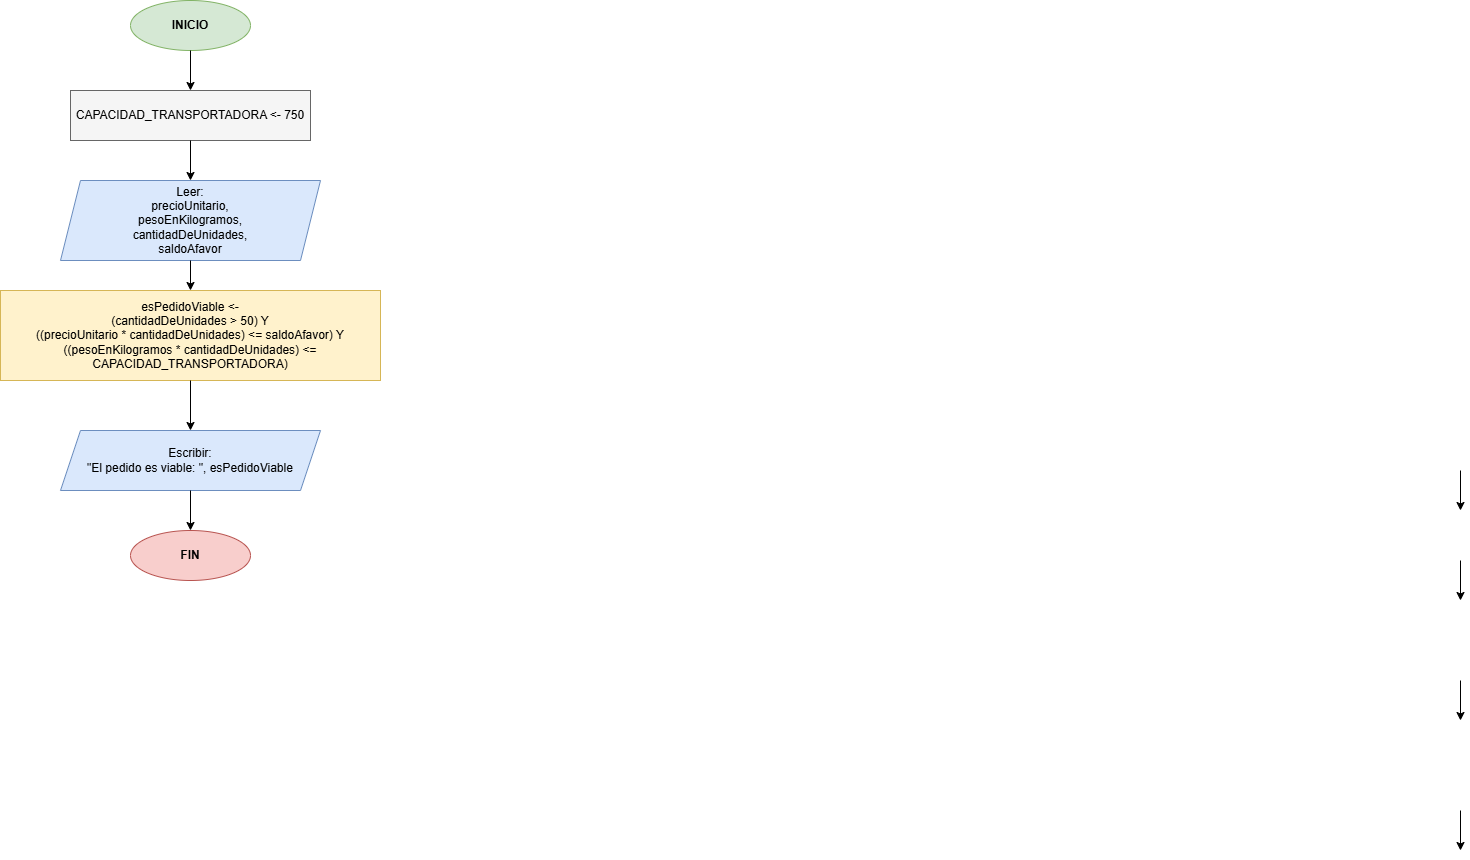

The diagram above was exported from draw.io. Its source (the exported page's mxGraphModel, read from the mxfile embedded in the PNG):
<mxGraphModel dx="1073" dy="581" grid="1" gridSize="10" guides="1" tooltips="1" connect="1" arrows="1" fold="1" page="1" pageScale="1" pageWidth="827" pageHeight="1169" math="0" shadow="0">
  <root>
    <mxCell id="g2QI6aDSytn0RkAf0qQ--0" />
    <mxCell id="g2QI6aDSytn0RkAf0qQ--1" parent="g2QI6aDSytn0RkAf0qQ--0" />
    <mxCell id="qhgfNluYI8uypIr4iLjI-0" parent="g2QI6aDSytn0RkAf0qQ--1" style="ellipse;whiteSpace=wrap;html=1;fillColor=#d5e8d4;strokeColor=#82b366;fontStyle=1" value="INICIO" vertex="1">
      <mxGeometry height="50" width="120" x="470" y="240" as="geometry" />
    </mxCell>
    <mxCell id="qhgfNluYI8uypIr4iLjI-1" parent="g2QI6aDSytn0RkAf0qQ--1" style="rounded=0;whiteSpace=wrap;html=1;fillColor=#f5f5f5;strokeColor=#666666;" value="CAPACIDAD_TRANSPORTADORA &lt;- 750" vertex="1">
      <mxGeometry height="50" width="240" x="410" y="330" as="geometry" />
    </mxCell>
    <mxCell id="qhgfNluYI8uypIr4iLjI-2" parent="g2QI6aDSytn0RkAf0qQ--1" style="shape=parallelogram;perimeter=parallelogramPerimeter;whiteSpace=wrap;html=1;fixedSize=1;fillColor=#dae8fc;strokeColor=#6c8ebf;" value="Leer:&#10;precioUnitario,&#10;pesoEnKilogramos,&#10;cantidadDeUnidades,&#10;saldoAfavor" vertex="1">
      <mxGeometry height="80" width="260" x="400" y="420" as="geometry" />
    </mxCell>
    <mxCell id="qhgfNluYI8uypIr4iLjI-3" parent="g2QI6aDSytn0RkAf0qQ--1" style="rounded=0;whiteSpace=wrap;html=1;fillColor=#fff2cc;strokeColor=#d6b656;" value="esPedidoViable &lt;-&#10;(cantidadDeUnidades &gt; 50) Y&#10;((precioUnitario * cantidadDeUnidades) &lt;= saldoAfavor) Y&#10;((pesoEnKilogramos * cantidadDeUnidades) &lt;= CAPACIDAD_TRANSPORTADORA)" vertex="1">
      <mxGeometry height="90" width="380" x="340" y="530" as="geometry" />
    </mxCell>
    <mxCell id="qhgfNluYI8uypIr4iLjI-4" parent="g2QI6aDSytn0RkAf0qQ--1" style="shape=parallelogram;perimeter=parallelogramPerimeter;whiteSpace=wrap;html=1;fixedSize=1;fillColor=#dae8fc;strokeColor=#6c8ebf;" value="Escribir:&#10;&quot;El pedido es viable: &quot;, esPedidoViable" vertex="1">
      <mxGeometry height="60" width="260" x="400" y="670" as="geometry" />
    </mxCell>
    <mxCell id="qhgfNluYI8uypIr4iLjI-5" parent="g2QI6aDSytn0RkAf0qQ--1" style="ellipse;whiteSpace=wrap;html=1;fillColor=#f8cecc;strokeColor=#b85450;fontStyle=1" value="FIN" vertex="1">
      <mxGeometry height="50" width="120" x="470" y="770" as="geometry" />
    </mxCell>
    <mxCell id="qhgfNluYI8uypIr4iLjI-6" edge="1" parent="g2QI6aDSytn0RkAf0qQ--1" source="qhgfNluYI8uypIr4iLjI-0" style="endArrow=classic;html=1;rounded=0;" target="qhgfNluYI8uypIr4iLjI-1">
      <mxGeometry relative="1" as="geometry" />
    </mxCell>
    <mxCell id="qhgfNluYI8uypIr4iLjI-7" edge="1" parent="g2QI6aDSytn0RkAf0qQ--1" source="qhgfNluYI8uypIr4iLjI-1" style="endArrow=classic;html=1;rounded=0;" target="qhgfNluYI8uypIr4iLjI-2">
      <mxGeometry relative="1" as="geometry" />
    </mxCell>
    <mxCell id="qhgfNluYI8uypIr4iLjI-8" edge="1" parent="g2QI6aDSytn0RkAf0qQ--1" source="qhgfNluYI8uypIr4iLjI-2" style="endArrow=classic;html=1;rounded=0;" target="qhgfNluYI8uypIr4iLjI-3">
      <mxGeometry relative="1" as="geometry" />
    </mxCell>
    <mxCell id="qhgfNluYI8uypIr4iLjI-9" edge="1" parent="g2QI6aDSytn0RkAf0qQ--1" source="qhgfNluYI8uypIr4iLjI-3" style="endArrow=classic;html=1;rounded=0;" target="qhgfNluYI8uypIr4iLjI-4">
      <mxGeometry relative="1" as="geometry" />
    </mxCell>
    <mxCell id="qhgfNluYI8uypIr4iLjI-10" edge="1" parent="g2QI6aDSytn0RkAf0qQ--1" source="qhgfNluYI8uypIr4iLjI-4" style="endArrow=classic;html=1;rounded=0;" target="qhgfNluYI8uypIr4iLjI-5">
      <mxGeometry relative="1" as="geometry" />
    </mxCell>
    <mxCell id="qhgfNluYI8uypIr4iLjI-17" edge="1" parent="g2QI6aDSytn0RkAf0qQ--1" style="endArrow=classic;html=1;rounded=0;">
      <mxGeometry relative="1" as="geometry">
        <mxPoint x="1800" y="710" as="sourcePoint" />
        <mxPoint x="1800" y="750" as="targetPoint" />
      </mxGeometry>
    </mxCell>
    <mxCell id="qhgfNluYI8uypIr4iLjI-18" edge="1" parent="g2QI6aDSytn0RkAf0qQ--1" style="endArrow=classic;html=1;rounded=0;">
      <mxGeometry relative="1" as="geometry">
        <mxPoint x="1800" y="800" as="sourcePoint" />
        <mxPoint x="1800" y="840" as="targetPoint" />
      </mxGeometry>
    </mxCell>
    <mxCell id="qhgfNluYI8uypIr4iLjI-19" edge="1" parent="g2QI6aDSytn0RkAf0qQ--1" style="endArrow=classic;html=1;rounded=0;">
      <mxGeometry relative="1" as="geometry">
        <mxPoint x="1800" y="920" as="sourcePoint" />
        <mxPoint x="1800" y="960" as="targetPoint" />
      </mxGeometry>
    </mxCell>
    <mxCell id="qhgfNluYI8uypIr4iLjI-20" edge="1" parent="g2QI6aDSytn0RkAf0qQ--1" style="endArrow=classic;html=1;rounded=0;">
      <mxGeometry relative="1" as="geometry">
        <mxPoint x="1800" y="1050" as="sourcePoint" />
        <mxPoint x="1800" y="1090" as="targetPoint" />
      </mxGeometry>
    </mxCell>
  </root>
</mxGraphModel>